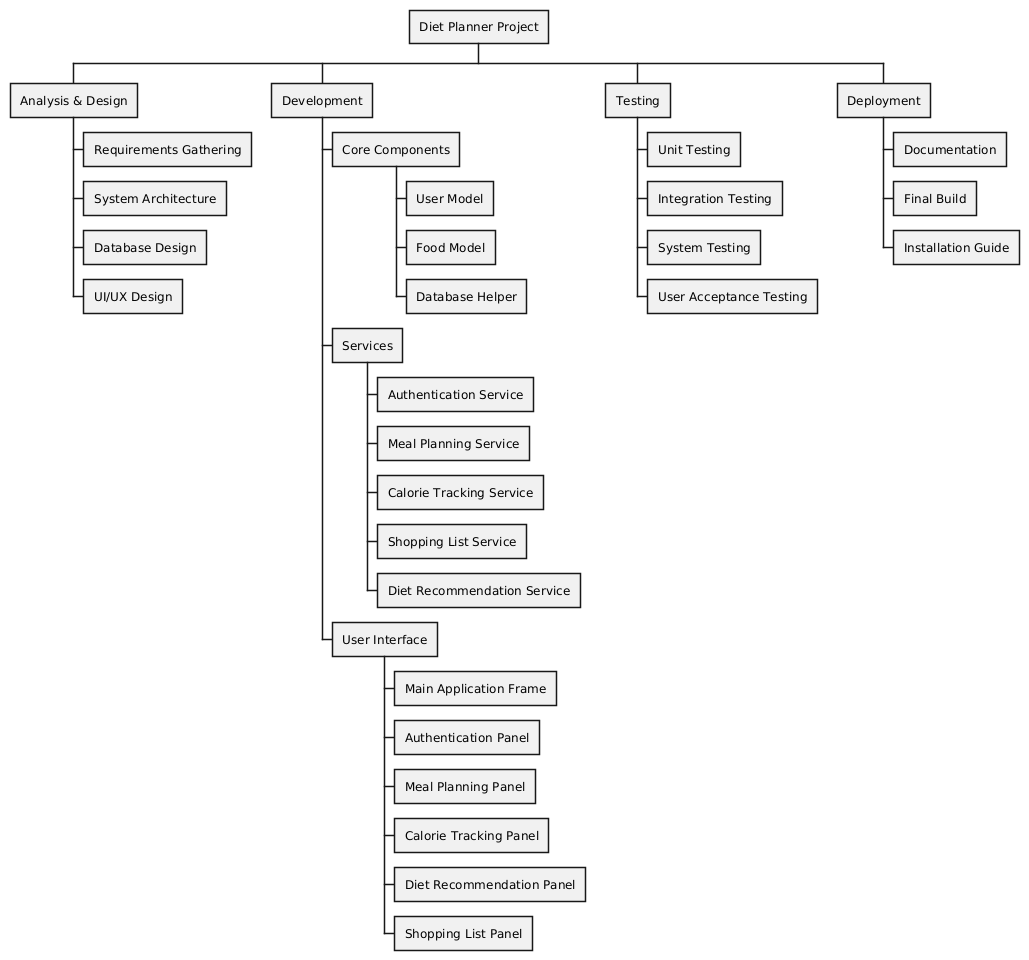

The diagram above was rendered by PlantUML. Its source (embedded in the PNG):
@startwbs
* Diet Planner Project
** Analysis & Design
*** Requirements Gathering
*** System Architecture
*** Database Design
*** UI/UX Design
** Development
*** Core Components
**** User Model
**** Food Model
**** Database Helper
*** Services
**** Authentication Service
**** Meal Planning Service
**** Calorie Tracking Service
**** Shopping List Service
**** Diet Recommendation Service
*** User Interface
**** Main Application Frame
**** Authentication Panel
**** Meal Planning Panel
**** Calorie Tracking Panel
**** Diet Recommendation Panel
**** Shopping List Panel
** Testing
*** Unit Testing
*** Integration Testing
*** System Testing
*** User Acceptance Testing
** Deployment
*** Documentation
*** Final Build
*** Installation Guide
@endwbs